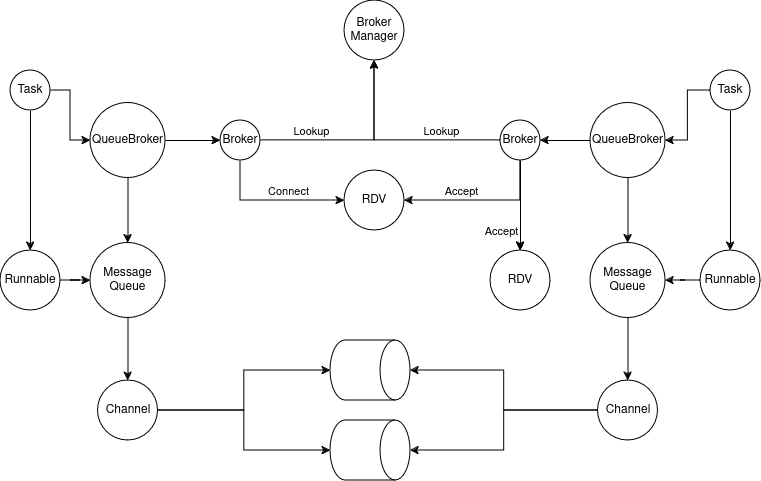

The diagram above was exported from draw.io. Its source (the exported page's mxGraphModel, read from the mxfile embedded in the PNG):
<mxGraphModel dx="1434" dy="795" grid="1" gridSize="10" guides="1" tooltips="1" connect="1" arrows="1" fold="1" page="1" pageScale="1" pageWidth="827" pageHeight="1169" math="0" shadow="0">
  <root>
    <mxCell id="0" />
    <mxCell id="1" parent="0" />
    <mxCell id="vW33I7c13rejTPPiukws-2" value="" style="edgeStyle=orthogonalEdgeStyle;rounded=0;orthogonalLoop=1;jettySize=auto;html=1;" edge="1" parent="1" source="vW33I7c13rejTPPiukws-3" target="vW33I7c13rejTPPiukws-18">
      <mxGeometry relative="1" as="geometry" />
    </mxCell>
    <mxCell id="vW33I7c13rejTPPiukws-36" value="" style="edgeStyle=orthogonalEdgeStyle;rounded=0;orthogonalLoop=1;jettySize=auto;html=1;" edge="1" parent="1" source="vW33I7c13rejTPPiukws-3" target="vW33I7c13rejTPPiukws-35">
      <mxGeometry relative="1" as="geometry" />
    </mxCell>
    <mxCell id="vW33I7c13rejTPPiukws-3" value="Task" style="ellipse;whiteSpace=wrap;html=1;aspect=fixed;" vertex="1" parent="1">
      <mxGeometry x="50" y="90" width="40" height="40" as="geometry" />
    </mxCell>
    <mxCell id="vW33I7c13rejTPPiukws-4" value="" style="edgeStyle=orthogonalEdgeStyle;rounded=0;orthogonalLoop=1;jettySize=auto;html=1;" edge="1" parent="1" source="vW33I7c13rejTPPiukws-7" target="vW33I7c13rejTPPiukws-16">
      <mxGeometry relative="1" as="geometry" />
    </mxCell>
    <mxCell id="vW33I7c13rejTPPiukws-5" value="" style="edgeStyle=orthogonalEdgeStyle;rounded=0;orthogonalLoop=1;jettySize=auto;html=1;" edge="1" parent="1" source="vW33I7c13rejTPPiukws-7" target="vW33I7c13rejTPPiukws-21">
      <mxGeometry relative="1" as="geometry">
        <Array as="points">
          <mxPoint x="280" y="220" />
        </Array>
      </mxGeometry>
    </mxCell>
    <mxCell id="vW33I7c13rejTPPiukws-6" value="Connect" style="edgeLabel;html=1;align=center;verticalAlign=middle;resizable=0;points=[];" vertex="1" connectable="0" parent="vW33I7c13rejTPPiukws-5">
      <mxGeometry x="0.2083" y="3" relative="1" as="geometry">
        <mxPoint y="-7" as="offset" />
      </mxGeometry>
    </mxCell>
    <mxCell id="vW33I7c13rejTPPiukws-7" value="Broker" style="ellipse;whiteSpace=wrap;html=1;aspect=fixed;" vertex="1" parent="1">
      <mxGeometry x="260" y="140" width="40" height="40" as="geometry" />
    </mxCell>
    <mxCell id="vW33I7c13rejTPPiukws-8" value="" style="edgeStyle=orthogonalEdgeStyle;rounded=0;orthogonalLoop=1;jettySize=auto;html=1;" edge="1" parent="1" source="vW33I7c13rejTPPiukws-12" target="vW33I7c13rejTPPiukws-16">
      <mxGeometry relative="1" as="geometry" />
    </mxCell>
    <mxCell id="vW33I7c13rejTPPiukws-9" value="Lookup" style="edgeLabel;html=1;align=center;verticalAlign=middle;resizable=0;points=[];" vertex="1" connectable="0" parent="vW33I7c13rejTPPiukws-8">
      <mxGeometry x="-0.1068" y="1" relative="1" as="geometry">
        <mxPoint x="32" y="-11" as="offset" />
      </mxGeometry>
    </mxCell>
    <mxCell id="vW33I7c13rejTPPiukws-10" value="" style="edgeStyle=orthogonalEdgeStyle;rounded=0;orthogonalLoop=1;jettySize=auto;html=1;entryX=0.5;entryY=0;entryDx=0;entryDy=0;" edge="1" parent="1" source="vW33I7c13rejTPPiukws-12" target="vW33I7c13rejTPPiukws-22">
      <mxGeometry relative="1" as="geometry">
        <Array as="points" />
      </mxGeometry>
    </mxCell>
    <mxCell id="vW33I7c13rejTPPiukws-11" value="" style="edgeStyle=orthogonalEdgeStyle;rounded=0;orthogonalLoop=1;jettySize=auto;html=1;" edge="1" parent="1" source="vW33I7c13rejTPPiukws-12" target="vW33I7c13rejTPPiukws-22">
      <mxGeometry relative="1" as="geometry" />
    </mxCell>
    <mxCell id="vW33I7c13rejTPPiukws-12" value="Broker" style="ellipse;whiteSpace=wrap;html=1;aspect=fixed;" vertex="1" parent="1">
      <mxGeometry x="540" y="140" width="40" height="40" as="geometry" />
    </mxCell>
    <mxCell id="vW33I7c13rejTPPiukws-14" value="" style="edgeStyle=orthogonalEdgeStyle;rounded=0;orthogonalLoop=1;jettySize=auto;html=1;exitX=0.5;exitY=1;exitDx=0;exitDy=0;entryX=0.5;entryY=0;entryDx=0;entryDy=0;" edge="1" parent="1" source="vW33I7c13rejTPPiukws-15" target="vW33I7c13rejTPPiukws-20">
      <mxGeometry relative="1" as="geometry">
        <Array as="points" />
      </mxGeometry>
    </mxCell>
    <mxCell id="vW33I7c13rejTPPiukws-43" value="" style="edgeStyle=orthogonalEdgeStyle;rounded=0;orthogonalLoop=1;jettySize=auto;html=1;" edge="1" parent="1" source="vW33I7c13rejTPPiukws-15" target="vW33I7c13rejTPPiukws-42">
      <mxGeometry relative="1" as="geometry" />
    </mxCell>
    <mxCell id="vW33I7c13rejTPPiukws-15" value="Task" style="ellipse;whiteSpace=wrap;html=1;aspect=fixed;" vertex="1" parent="1">
      <mxGeometry x="750" y="90" width="40" height="40" as="geometry" />
    </mxCell>
    <mxCell id="vW33I7c13rejTPPiukws-16" value="Broker Manager" style="ellipse;whiteSpace=wrap;html=1;aspect=fixed;" vertex="1" parent="1">
      <mxGeometry x="384" y="20" width="60" height="60" as="geometry" />
    </mxCell>
    <mxCell id="vW33I7c13rejTPPiukws-39" value="" style="edgeStyle=orthogonalEdgeStyle;rounded=0;orthogonalLoop=1;jettySize=auto;html=1;" edge="1" parent="1" source="vW33I7c13rejTPPiukws-18" target="vW33I7c13rejTPPiukws-38">
      <mxGeometry relative="1" as="geometry" />
    </mxCell>
    <mxCell id="vW33I7c13rejTPPiukws-18" value="Runnable" style="ellipse;whiteSpace=wrap;html=1;aspect=fixed;" vertex="1" parent="1">
      <mxGeometry x="40" y="270" width="60" height="60" as="geometry" />
    </mxCell>
    <mxCell id="vW33I7c13rejTPPiukws-47" value="" style="edgeStyle=orthogonalEdgeStyle;rounded=0;orthogonalLoop=1;jettySize=auto;html=1;" edge="1" parent="1" source="vW33I7c13rejTPPiukws-20" target="vW33I7c13rejTPPiukws-45">
      <mxGeometry relative="1" as="geometry" />
    </mxCell>
    <mxCell id="vW33I7c13rejTPPiukws-20" value="Runnable" style="ellipse;whiteSpace=wrap;html=1;aspect=fixed;" vertex="1" parent="1">
      <mxGeometry x="740" y="270" width="60" height="60" as="geometry" />
    </mxCell>
    <mxCell id="vW33I7c13rejTPPiukws-21" value="RDV" style="ellipse;whiteSpace=wrap;html=1;aspect=fixed;" vertex="1" parent="1">
      <mxGeometry x="384" y="190" width="60" height="60" as="geometry" />
    </mxCell>
    <mxCell id="vW33I7c13rejTPPiukws-22" value="RDV" style="ellipse;whiteSpace=wrap;html=1;aspect=fixed;" vertex="1" parent="1">
      <mxGeometry x="530" y="270" width="60" height="60" as="geometry" />
    </mxCell>
    <mxCell id="vW33I7c13rejTPPiukws-23" value="" style="edgeStyle=orthogonalEdgeStyle;rounded=0;orthogonalLoop=1;jettySize=auto;html=1;exitX=0.5;exitY=1;exitDx=0;exitDy=0;entryX=1;entryY=0.5;entryDx=0;entryDy=0;" edge="1" parent="1" source="vW33I7c13rejTPPiukws-12" target="vW33I7c13rejTPPiukws-21">
      <mxGeometry relative="1" as="geometry">
        <mxPoint x="570" y="190" as="sourcePoint" />
        <mxPoint x="570" y="290" as="targetPoint" />
      </mxGeometry>
    </mxCell>
    <mxCell id="vW33I7c13rejTPPiukws-24" value="Accept" style="edgeLabel;html=1;align=center;verticalAlign=middle;resizable=0;points=[];" vertex="1" connectable="0" parent="vW33I7c13rejTPPiukws-23">
      <mxGeometry x="0.4359" y="-3" relative="1" as="geometry">
        <mxPoint x="12" y="-7" as="offset" />
      </mxGeometry>
    </mxCell>
    <mxCell id="vW33I7c13rejTPPiukws-25" value="Lookup" style="edgeLabel;html=1;align=center;verticalAlign=middle;resizable=0;points=[];" vertex="1" connectable="0" parent="1">
      <mxGeometry x="350" y="150" as="geometry" />
    </mxCell>
    <mxCell id="vW33I7c13rejTPPiukws-26" value="Accept" style="edgeLabel;html=1;align=center;verticalAlign=middle;resizable=0;points=[];" vertex="1" connectable="0" parent="1">
      <mxGeometry x="540" y="250" as="geometry" />
    </mxCell>
    <mxCell id="vW33I7c13rejTPPiukws-27" value="" style="edgeStyle=orthogonalEdgeStyle;rounded=0;orthogonalLoop=1;jettySize=auto;html=1;" edge="1" parent="1" source="vW33I7c13rejTPPiukws-28" target="vW33I7c13rejTPPiukws-32">
      <mxGeometry relative="1" as="geometry" />
    </mxCell>
    <mxCell id="vW33I7c13rejTPPiukws-28" value="Channel" style="ellipse;whiteSpace=wrap;html=1;aspect=fixed;" vertex="1" parent="1">
      <mxGeometry x="137.5" y="400" width="60" height="60" as="geometry" />
    </mxCell>
    <mxCell id="vW33I7c13rejTPPiukws-29" value="" style="shape=cylinder3;whiteSpace=wrap;html=1;boundedLbl=1;backgroundOutline=1;size=15;rotation=90;" vertex="1" parent="1">
      <mxGeometry x="380" y="350" width="60" height="80" as="geometry" />
    </mxCell>
    <mxCell id="vW33I7c13rejTPPiukws-30" value="" style="edgeStyle=orthogonalEdgeStyle;rounded=0;orthogonalLoop=1;jettySize=auto;html=1;" edge="1" parent="1" source="vW33I7c13rejTPPiukws-31" target="vW33I7c13rejTPPiukws-32">
      <mxGeometry relative="1" as="geometry" />
    </mxCell>
    <mxCell id="vW33I7c13rejTPPiukws-31" value="Channel" style="ellipse;whiteSpace=wrap;html=1;aspect=fixed;" vertex="1" parent="1">
      <mxGeometry x="637.5" y="400" width="60" height="60" as="geometry" />
    </mxCell>
    <mxCell id="vW33I7c13rejTPPiukws-32" value="" style="shape=cylinder3;whiteSpace=wrap;html=1;boundedLbl=1;backgroundOutline=1;size=15;rotation=90;" vertex="1" parent="1">
      <mxGeometry x="380" y="430" width="60" height="80" as="geometry" />
    </mxCell>
    <mxCell id="vW33I7c13rejTPPiukws-33" value="" style="edgeStyle=orthogonalEdgeStyle;rounded=0;orthogonalLoop=1;jettySize=auto;html=1;exitX=1;exitY=0.5;exitDx=0;exitDy=0;entryX=0.5;entryY=1;entryDx=0;entryDy=0;entryPerimeter=0;" edge="1" parent="1" source="vW33I7c13rejTPPiukws-28" target="vW33I7c13rejTPPiukws-29">
      <mxGeometry relative="1" as="geometry">
        <mxPoint x="290" y="440" as="sourcePoint" />
        <mxPoint x="380" y="500" as="targetPoint" />
      </mxGeometry>
    </mxCell>
    <mxCell id="vW33I7c13rejTPPiukws-34" value="" style="edgeStyle=orthogonalEdgeStyle;rounded=0;orthogonalLoop=1;jettySize=auto;html=1;entryX=0.5;entryY=0;entryDx=0;entryDy=0;entryPerimeter=0;exitX=0;exitY=0.5;exitDx=0;exitDy=0;" edge="1" parent="1" source="vW33I7c13rejTPPiukws-31" target="vW33I7c13rejTPPiukws-29">
      <mxGeometry relative="1" as="geometry">
        <mxPoint x="560" y="440" as="sourcePoint" />
        <mxPoint x="460" y="480" as="targetPoint" />
      </mxGeometry>
    </mxCell>
    <mxCell id="vW33I7c13rejTPPiukws-37" value="" style="edgeStyle=orthogonalEdgeStyle;rounded=0;orthogonalLoop=1;jettySize=auto;html=1;" edge="1" parent="1" source="vW33I7c13rejTPPiukws-35" target="vW33I7c13rejTPPiukws-7">
      <mxGeometry relative="1" as="geometry" />
    </mxCell>
    <mxCell id="vW33I7c13rejTPPiukws-40" value="" style="edgeStyle=orthogonalEdgeStyle;rounded=0;orthogonalLoop=1;jettySize=auto;html=1;" edge="1" parent="1" source="vW33I7c13rejTPPiukws-35" target="vW33I7c13rejTPPiukws-38">
      <mxGeometry relative="1" as="geometry" />
    </mxCell>
    <mxCell id="vW33I7c13rejTPPiukws-35" value="QueueBroker" style="ellipse;whiteSpace=wrap;html=1;aspect=fixed;" vertex="1" parent="1">
      <mxGeometry x="130" y="122.5" width="75" height="75" as="geometry" />
    </mxCell>
    <mxCell id="vW33I7c13rejTPPiukws-41" value="" style="edgeStyle=orthogonalEdgeStyle;rounded=0;orthogonalLoop=1;jettySize=auto;html=1;" edge="1" parent="1" source="vW33I7c13rejTPPiukws-38" target="vW33I7c13rejTPPiukws-28">
      <mxGeometry relative="1" as="geometry" />
    </mxCell>
    <mxCell id="vW33I7c13rejTPPiukws-38" value="&lt;div&gt;Message&lt;/div&gt;&lt;div&gt;Queue&lt;/div&gt;" style="ellipse;whiteSpace=wrap;html=1;aspect=fixed;" vertex="1" parent="1">
      <mxGeometry x="130" y="262.5" width="75" height="75" as="geometry" />
    </mxCell>
    <mxCell id="vW33I7c13rejTPPiukws-44" value="" style="edgeStyle=orthogonalEdgeStyle;rounded=0;orthogonalLoop=1;jettySize=auto;html=1;" edge="1" parent="1" source="vW33I7c13rejTPPiukws-42" target="vW33I7c13rejTPPiukws-12">
      <mxGeometry relative="1" as="geometry" />
    </mxCell>
    <mxCell id="vW33I7c13rejTPPiukws-46" value="" style="edgeStyle=orthogonalEdgeStyle;rounded=0;orthogonalLoop=1;jettySize=auto;html=1;" edge="1" parent="1" source="vW33I7c13rejTPPiukws-42" target="vW33I7c13rejTPPiukws-45">
      <mxGeometry relative="1" as="geometry" />
    </mxCell>
    <mxCell id="vW33I7c13rejTPPiukws-42" value="QueueBroker" style="ellipse;whiteSpace=wrap;html=1;aspect=fixed;" vertex="1" parent="1">
      <mxGeometry x="630" y="122.5" width="75" height="75" as="geometry" />
    </mxCell>
    <mxCell id="vW33I7c13rejTPPiukws-48" value="" style="edgeStyle=orthogonalEdgeStyle;rounded=0;orthogonalLoop=1;jettySize=auto;html=1;" edge="1" parent="1" source="vW33I7c13rejTPPiukws-45" target="vW33I7c13rejTPPiukws-31">
      <mxGeometry relative="1" as="geometry" />
    </mxCell>
    <mxCell id="vW33I7c13rejTPPiukws-45" value="&lt;div&gt;Message&lt;/div&gt;&lt;div&gt;Queue&lt;/div&gt;" style="ellipse;whiteSpace=wrap;html=1;aspect=fixed;" vertex="1" parent="1">
      <mxGeometry x="630" y="262.5" width="75" height="75" as="geometry" />
    </mxCell>
  </root>
</mxGraphModel>